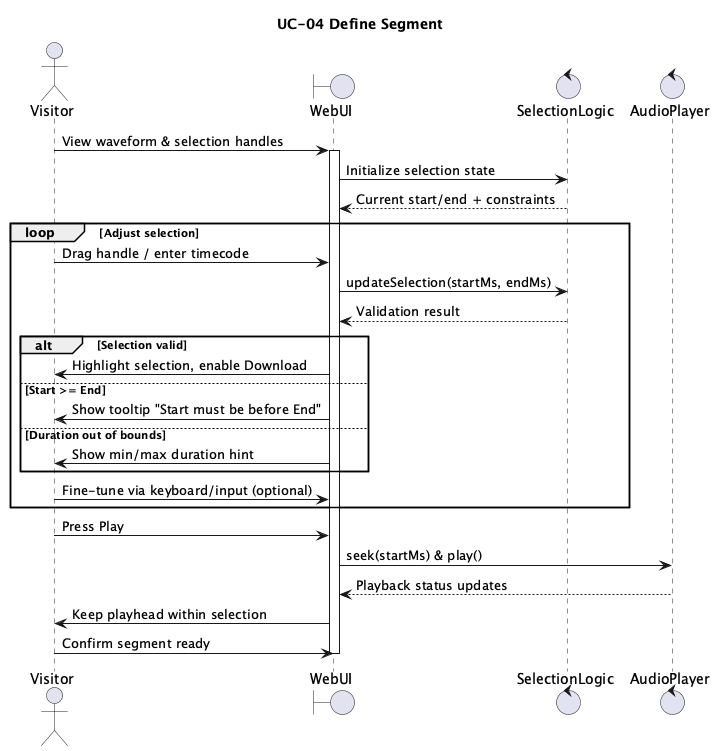

The diagram above was rendered by PlantUML. Its source (embedded in the PNG):
@startuml
title UC-04 Define Segment

actor Visitor
boundary WebUI
control SelectionLogic
control AudioPlayer

Visitor -> WebUI: View waveform & selection handles
activate WebUI
WebUI -> SelectionLogic: Initialize selection state
SelectionLogic --> WebUI: Current start/end + constraints

loop Adjust selection
  Visitor -> WebUI: Drag handle / enter timecode
  WebUI -> SelectionLogic: updateSelection(startMs, endMs)
  SelectionLogic --> WebUI: Validation result

  alt Selection valid
    WebUI -> Visitor: Highlight selection, enable Download
  else Start >= End
    WebUI -> Visitor: Show tooltip "Start must be before End"
  else Duration out of bounds
    WebUI -> Visitor: Show min/max duration hint
  end

  Visitor -> WebUI: Fine-tune via keyboard/input (optional)
end

Visitor -> WebUI: Press Play
WebUI -> AudioPlayer: seek(startMs) & play()
AudioPlayer --> WebUI: Playback status updates
WebUI -> Visitor: Keep playhead within selection

Visitor -> WebUI: Confirm segment ready
deactivate WebUI
@enduml